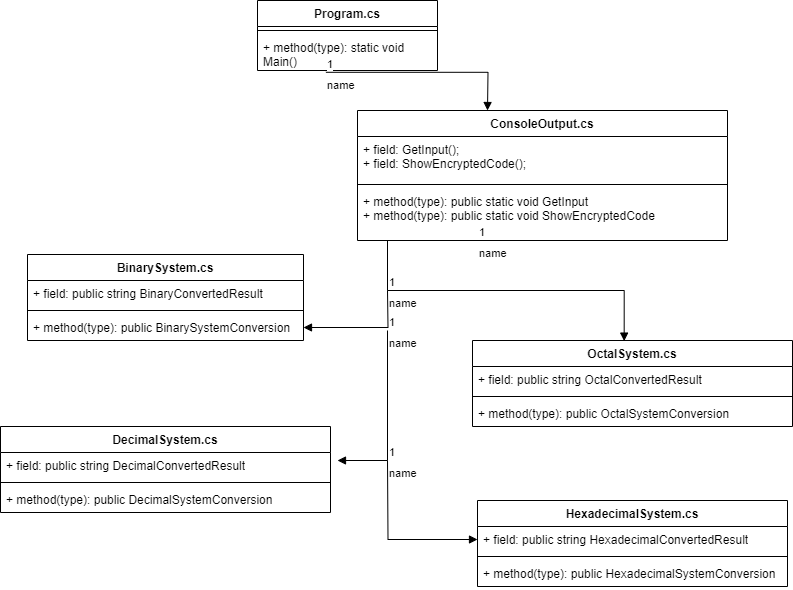

The diagram above was exported from draw.io. Its source (the exported page's mxGraphModel, read from the mxfile embedded in the PNG):
<mxGraphModel dx="1100" dy="902" grid="1" gridSize="10" guides="1" tooltips="1" connect="1" arrows="1" fold="1" page="1" pageScale="1" pageWidth="827" pageHeight="1169" math="0" shadow="0">
  <root>
    <mxCell id="WIyWlLk6GJQsqaUBKTNV-0" />
    <mxCell id="WIyWlLk6GJQsqaUBKTNV-1" parent="WIyWlLk6GJQsqaUBKTNV-0" />
    <mxCell id="gY8Zdy1zJlJDQpIhrQoK-0" value="Program.cs" style="swimlane;fontStyle=1;align=center;verticalAlign=top;childLayout=stackLayout;horizontal=1;startSize=26;horizontalStack=0;resizeParent=1;resizeParentMax=0;resizeLast=0;collapsible=1;marginBottom=0;whiteSpace=wrap;html=1;" vertex="1" parent="WIyWlLk6GJQsqaUBKTNV-1">
      <mxGeometry x="270" y="140" width="180" height="70" as="geometry" />
    </mxCell>
    <mxCell id="gY8Zdy1zJlJDQpIhrQoK-2" value="" style="line;strokeWidth=1;fillColor=none;align=left;verticalAlign=middle;spacingTop=-1;spacingLeft=3;spacingRight=3;rotatable=0;labelPosition=right;points=[];portConstraint=eastwest;strokeColor=inherit;" vertex="1" parent="gY8Zdy1zJlJDQpIhrQoK-0">
      <mxGeometry y="26" width="180" height="8" as="geometry" />
    </mxCell>
    <mxCell id="gY8Zdy1zJlJDQpIhrQoK-3" value="+ method(type): static void Main()" style="text;strokeColor=none;fillColor=none;align=left;verticalAlign=top;spacingLeft=4;spacingRight=4;overflow=hidden;rotatable=0;points=[[0,0.5],[1,0.5]];portConstraint=eastwest;whiteSpace=wrap;html=1;" vertex="1" parent="gY8Zdy1zJlJDQpIhrQoK-0">
      <mxGeometry y="34" width="180" height="36" as="geometry" />
    </mxCell>
    <mxCell id="gY8Zdy1zJlJDQpIhrQoK-4" value="ConsoleOutput.cs" style="swimlane;fontStyle=1;align=center;verticalAlign=top;childLayout=stackLayout;horizontal=1;startSize=26;horizontalStack=0;resizeParent=1;resizeParentMax=0;resizeLast=0;collapsible=1;marginBottom=0;whiteSpace=wrap;html=1;" vertex="1" parent="WIyWlLk6GJQsqaUBKTNV-1">
      <mxGeometry x="370" y="250" width="370" height="130" as="geometry" />
    </mxCell>
    <mxCell id="gY8Zdy1zJlJDQpIhrQoK-5" value="+ field: GetInput();&amp;nbsp;&lt;div&gt;+ field: ShowEncryptedCode();&lt;/div&gt;" style="text;strokeColor=none;fillColor=none;align=left;verticalAlign=top;spacingLeft=4;spacingRight=4;overflow=hidden;rotatable=0;points=[[0,0.5],[1,0.5]];portConstraint=eastwest;whiteSpace=wrap;html=1;" vertex="1" parent="gY8Zdy1zJlJDQpIhrQoK-4">
      <mxGeometry y="26" width="370" height="44" as="geometry" />
    </mxCell>
    <mxCell id="gY8Zdy1zJlJDQpIhrQoK-6" value="" style="line;strokeWidth=1;fillColor=none;align=left;verticalAlign=middle;spacingTop=-1;spacingLeft=3;spacingRight=3;rotatable=0;labelPosition=right;points=[];portConstraint=eastwest;strokeColor=inherit;" vertex="1" parent="gY8Zdy1zJlJDQpIhrQoK-4">
      <mxGeometry y="70" width="370" height="8" as="geometry" />
    </mxCell>
    <mxCell id="gY8Zdy1zJlJDQpIhrQoK-7" value="+ method(type): public static void GetInput&lt;div&gt;+ method(type): public static void ShowEncryptedCode&lt;/div&gt;" style="text;strokeColor=none;fillColor=none;align=left;verticalAlign=top;spacingLeft=4;spacingRight=4;overflow=hidden;rotatable=0;points=[[0,0.5],[1,0.5]];portConstraint=eastwest;whiteSpace=wrap;html=1;" vertex="1" parent="gY8Zdy1zJlJDQpIhrQoK-4">
      <mxGeometry y="78" width="370" height="52" as="geometry" />
    </mxCell>
    <mxCell id="gY8Zdy1zJlJDQpIhrQoK-8" value="BinarySystem.cs" style="swimlane;fontStyle=1;align=center;verticalAlign=top;childLayout=stackLayout;horizontal=1;startSize=26;horizontalStack=0;resizeParent=1;resizeParentMax=0;resizeLast=0;collapsible=1;marginBottom=0;whiteSpace=wrap;html=1;" vertex="1" parent="WIyWlLk6GJQsqaUBKTNV-1">
      <mxGeometry x="40" y="394" width="276" height="86" as="geometry" />
    </mxCell>
    <mxCell id="gY8Zdy1zJlJDQpIhrQoK-9" value="+ field: public string BinaryConvertedResult" style="text;strokeColor=none;fillColor=none;align=left;verticalAlign=top;spacingLeft=4;spacingRight=4;overflow=hidden;rotatable=0;points=[[0,0.5],[1,0.5]];portConstraint=eastwest;whiteSpace=wrap;html=1;" vertex="1" parent="gY8Zdy1zJlJDQpIhrQoK-8">
      <mxGeometry y="26" width="276" height="26" as="geometry" />
    </mxCell>
    <mxCell id="gY8Zdy1zJlJDQpIhrQoK-10" value="" style="line;strokeWidth=1;fillColor=none;align=left;verticalAlign=middle;spacingTop=-1;spacingLeft=3;spacingRight=3;rotatable=0;labelPosition=right;points=[];portConstraint=eastwest;strokeColor=inherit;" vertex="1" parent="gY8Zdy1zJlJDQpIhrQoK-8">
      <mxGeometry y="52" width="276" height="8" as="geometry" />
    </mxCell>
    <mxCell id="gY8Zdy1zJlJDQpIhrQoK-11" value="+ method(type): public BinarySystemConversion" style="text;strokeColor=none;fillColor=none;align=left;verticalAlign=top;spacingLeft=4;spacingRight=4;overflow=hidden;rotatable=0;points=[[0,0.5],[1,0.5]];portConstraint=eastwest;whiteSpace=wrap;html=1;" vertex="1" parent="gY8Zdy1zJlJDQpIhrQoK-8">
      <mxGeometry y="60" width="276" height="26" as="geometry" />
    </mxCell>
    <mxCell id="gY8Zdy1zJlJDQpIhrQoK-12" value="OctalSystem.cs" style="swimlane;fontStyle=1;align=center;verticalAlign=top;childLayout=stackLayout;horizontal=1;startSize=26;horizontalStack=0;resizeParent=1;resizeParentMax=0;resizeLast=0;collapsible=1;marginBottom=0;whiteSpace=wrap;html=1;" vertex="1" parent="WIyWlLk6GJQsqaUBKTNV-1">
      <mxGeometry x="485" y="480" width="320" height="86" as="geometry" />
    </mxCell>
    <mxCell id="gY8Zdy1zJlJDQpIhrQoK-13" value="+ field: public string OctalConvertedResult" style="text;strokeColor=none;fillColor=none;align=left;verticalAlign=top;spacingLeft=4;spacingRight=4;overflow=hidden;rotatable=0;points=[[0,0.5],[1,0.5]];portConstraint=eastwest;whiteSpace=wrap;html=1;" vertex="1" parent="gY8Zdy1zJlJDQpIhrQoK-12">
      <mxGeometry y="26" width="320" height="26" as="geometry" />
    </mxCell>
    <mxCell id="gY8Zdy1zJlJDQpIhrQoK-14" value="" style="line;strokeWidth=1;fillColor=none;align=left;verticalAlign=middle;spacingTop=-1;spacingLeft=3;spacingRight=3;rotatable=0;labelPosition=right;points=[];portConstraint=eastwest;strokeColor=inherit;" vertex="1" parent="gY8Zdy1zJlJDQpIhrQoK-12">
      <mxGeometry y="52" width="320" height="8" as="geometry" />
    </mxCell>
    <mxCell id="gY8Zdy1zJlJDQpIhrQoK-15" value="+ method(type): public OctalSystemConversion" style="text;strokeColor=none;fillColor=none;align=left;verticalAlign=top;spacingLeft=4;spacingRight=4;overflow=hidden;rotatable=0;points=[[0,0.5],[1,0.5]];portConstraint=eastwest;whiteSpace=wrap;html=1;" vertex="1" parent="gY8Zdy1zJlJDQpIhrQoK-12">
      <mxGeometry y="60" width="320" height="26" as="geometry" />
    </mxCell>
    <mxCell id="gY8Zdy1zJlJDQpIhrQoK-16" value="DecimalSystem.cs" style="swimlane;fontStyle=1;align=center;verticalAlign=top;childLayout=stackLayout;horizontal=1;startSize=26;horizontalStack=0;resizeParent=1;resizeParentMax=0;resizeLast=0;collapsible=1;marginBottom=0;whiteSpace=wrap;html=1;" vertex="1" parent="WIyWlLk6GJQsqaUBKTNV-1">
      <mxGeometry x="13" y="566" width="330" height="86" as="geometry" />
    </mxCell>
    <mxCell id="gY8Zdy1zJlJDQpIhrQoK-17" value="+ field: public string DecimalConvertedResult" style="text;strokeColor=none;fillColor=none;align=left;verticalAlign=top;spacingLeft=4;spacingRight=4;overflow=hidden;rotatable=0;points=[[0,0.5],[1,0.5]];portConstraint=eastwest;whiteSpace=wrap;html=1;" vertex="1" parent="gY8Zdy1zJlJDQpIhrQoK-16">
      <mxGeometry y="26" width="330" height="26" as="geometry" />
    </mxCell>
    <mxCell id="gY8Zdy1zJlJDQpIhrQoK-18" value="" style="line;strokeWidth=1;fillColor=none;align=left;verticalAlign=middle;spacingTop=-1;spacingLeft=3;spacingRight=3;rotatable=0;labelPosition=right;points=[];portConstraint=eastwest;strokeColor=inherit;" vertex="1" parent="gY8Zdy1zJlJDQpIhrQoK-16">
      <mxGeometry y="52" width="330" height="8" as="geometry" />
    </mxCell>
    <mxCell id="gY8Zdy1zJlJDQpIhrQoK-19" value="+ method(type): public DecimalSystemConversion" style="text;strokeColor=none;fillColor=none;align=left;verticalAlign=top;spacingLeft=4;spacingRight=4;overflow=hidden;rotatable=0;points=[[0,0.5],[1,0.5]];portConstraint=eastwest;whiteSpace=wrap;html=1;" vertex="1" parent="gY8Zdy1zJlJDQpIhrQoK-16">
      <mxGeometry y="60" width="330" height="26" as="geometry" />
    </mxCell>
    <mxCell id="gY8Zdy1zJlJDQpIhrQoK-20" value="HexadecimalSystem.cs" style="swimlane;fontStyle=1;align=center;verticalAlign=top;childLayout=stackLayout;horizontal=1;startSize=26;horizontalStack=0;resizeParent=1;resizeParentMax=0;resizeLast=0;collapsible=1;marginBottom=0;whiteSpace=wrap;html=1;" vertex="1" parent="WIyWlLk6GJQsqaUBKTNV-1">
      <mxGeometry x="490" y="640" width="310" height="86" as="geometry" />
    </mxCell>
    <mxCell id="gY8Zdy1zJlJDQpIhrQoK-21" value="+ field: public string HexadecimalConvertedResult" style="text;strokeColor=none;fillColor=none;align=left;verticalAlign=top;spacingLeft=4;spacingRight=4;overflow=hidden;rotatable=0;points=[[0,0.5],[1,0.5]];portConstraint=eastwest;whiteSpace=wrap;html=1;" vertex="1" parent="gY8Zdy1zJlJDQpIhrQoK-20">
      <mxGeometry y="26" width="310" height="26" as="geometry" />
    </mxCell>
    <mxCell id="gY8Zdy1zJlJDQpIhrQoK-22" value="" style="line;strokeWidth=1;fillColor=none;align=left;verticalAlign=middle;spacingTop=-1;spacingLeft=3;spacingRight=3;rotatable=0;labelPosition=right;points=[];portConstraint=eastwest;strokeColor=inherit;" vertex="1" parent="gY8Zdy1zJlJDQpIhrQoK-20">
      <mxGeometry y="52" width="310" height="8" as="geometry" />
    </mxCell>
    <mxCell id="gY8Zdy1zJlJDQpIhrQoK-23" value="+ method(type): public HexadecimalSystemConversion" style="text;strokeColor=none;fillColor=none;align=left;verticalAlign=top;spacingLeft=4;spacingRight=4;overflow=hidden;rotatable=0;points=[[0,0.5],[1,0.5]];portConstraint=eastwest;whiteSpace=wrap;html=1;" vertex="1" parent="gY8Zdy1zJlJDQpIhrQoK-20">
      <mxGeometry y="60" width="310" height="26" as="geometry" />
    </mxCell>
    <mxCell id="gY8Zdy1zJlJDQpIhrQoK-24" value="name" style="endArrow=block;endFill=1;html=1;edgeStyle=orthogonalEdgeStyle;align=left;verticalAlign=top;rounded=0;exitX=0.38;exitY=1.05;exitDx=0;exitDy=0;exitPerimeter=0;" edge="1" parent="WIyWlLk6GJQsqaUBKTNV-1" source="gY8Zdy1zJlJDQpIhrQoK-3">
      <mxGeometry x="-1" relative="1" as="geometry">
        <mxPoint x="340" y="250" as="sourcePoint" />
        <mxPoint x="500" y="250" as="targetPoint" />
      </mxGeometry>
    </mxCell>
    <mxCell id="gY8Zdy1zJlJDQpIhrQoK-25" value="1" style="edgeLabel;resizable=0;html=1;align=left;verticalAlign=bottom;" connectable="0" vertex="1" parent="gY8Zdy1zJlJDQpIhrQoK-24">
      <mxGeometry x="-1" relative="1" as="geometry" />
    </mxCell>
    <mxCell id="gY8Zdy1zJlJDQpIhrQoK-26" value="name" style="endArrow=block;endFill=1;html=1;edgeStyle=orthogonalEdgeStyle;align=left;verticalAlign=top;rounded=0;exitX=0.324;exitY=1;exitDx=0;exitDy=0;exitPerimeter=0;entryX=0.474;entryY=0.007;entryDx=0;entryDy=0;entryPerimeter=0;" edge="1" parent="WIyWlLk6GJQsqaUBKTNV-1" source="gY8Zdy1zJlJDQpIhrQoK-7" target="gY8Zdy1zJlJDQpIhrQoK-12">
      <mxGeometry x="-1" relative="1" as="geometry">
        <mxPoint x="480" y="420" as="sourcePoint" />
        <mxPoint x="640" y="420" as="targetPoint" />
        <Array as="points">
          <mxPoint x="400" y="380" />
          <mxPoint x="400" y="430" />
          <mxPoint x="637" y="430" />
        </Array>
      </mxGeometry>
    </mxCell>
    <mxCell id="gY8Zdy1zJlJDQpIhrQoK-27" value="1" style="edgeLabel;resizable=0;html=1;align=left;verticalAlign=bottom;" connectable="0" vertex="1" parent="gY8Zdy1zJlJDQpIhrQoK-26">
      <mxGeometry x="-1" relative="1" as="geometry" />
    </mxCell>
    <mxCell id="gY8Zdy1zJlJDQpIhrQoK-28" value="name" style="endArrow=block;endFill=1;html=1;edgeStyle=orthogonalEdgeStyle;align=left;verticalAlign=top;rounded=0;" edge="1" parent="WIyWlLk6GJQsqaUBKTNV-1" target="gY8Zdy1zJlJDQpIhrQoK-11">
      <mxGeometry x="-1" relative="1" as="geometry">
        <mxPoint x="400" y="430" as="sourcePoint" />
        <mxPoint x="490" y="560" as="targetPoint" />
      </mxGeometry>
    </mxCell>
    <mxCell id="gY8Zdy1zJlJDQpIhrQoK-29" value="1" style="edgeLabel;resizable=0;html=1;align=left;verticalAlign=bottom;" connectable="0" vertex="1" parent="gY8Zdy1zJlJDQpIhrQoK-28">
      <mxGeometry x="-1" relative="1" as="geometry" />
    </mxCell>
    <mxCell id="gY8Zdy1zJlJDQpIhrQoK-30" value="name" style="endArrow=block;endFill=1;html=1;edgeStyle=orthogonalEdgeStyle;align=left;verticalAlign=top;rounded=0;" edge="1" parent="WIyWlLk6GJQsqaUBKTNV-1">
      <mxGeometry x="-1" relative="1" as="geometry">
        <mxPoint x="400" y="470" as="sourcePoint" />
        <mxPoint x="350" y="600" as="targetPoint" />
        <Array as="points">
          <mxPoint x="400" y="600" />
        </Array>
      </mxGeometry>
    </mxCell>
    <mxCell id="gY8Zdy1zJlJDQpIhrQoK-31" value="1" style="edgeLabel;resizable=0;html=1;align=left;verticalAlign=bottom;" connectable="0" vertex="1" parent="gY8Zdy1zJlJDQpIhrQoK-30">
      <mxGeometry x="-1" relative="1" as="geometry" />
    </mxCell>
    <mxCell id="gY8Zdy1zJlJDQpIhrQoK-32" value="name" style="endArrow=block;endFill=1;html=1;edgeStyle=orthogonalEdgeStyle;align=left;verticalAlign=top;rounded=0;entryX=0;entryY=0.5;entryDx=0;entryDy=0;" edge="1" parent="WIyWlLk6GJQsqaUBKTNV-1" target="gY8Zdy1zJlJDQpIhrQoK-21">
      <mxGeometry x="-1" relative="1" as="geometry">
        <mxPoint x="400" y="600" as="sourcePoint" />
        <mxPoint x="490" y="560" as="targetPoint" />
      </mxGeometry>
    </mxCell>
    <mxCell id="gY8Zdy1zJlJDQpIhrQoK-33" value="1" style="edgeLabel;resizable=0;html=1;align=left;verticalAlign=bottom;" connectable="0" vertex="1" parent="gY8Zdy1zJlJDQpIhrQoK-32">
      <mxGeometry x="-1" relative="1" as="geometry" />
    </mxCell>
  </root>
</mxGraphModel>